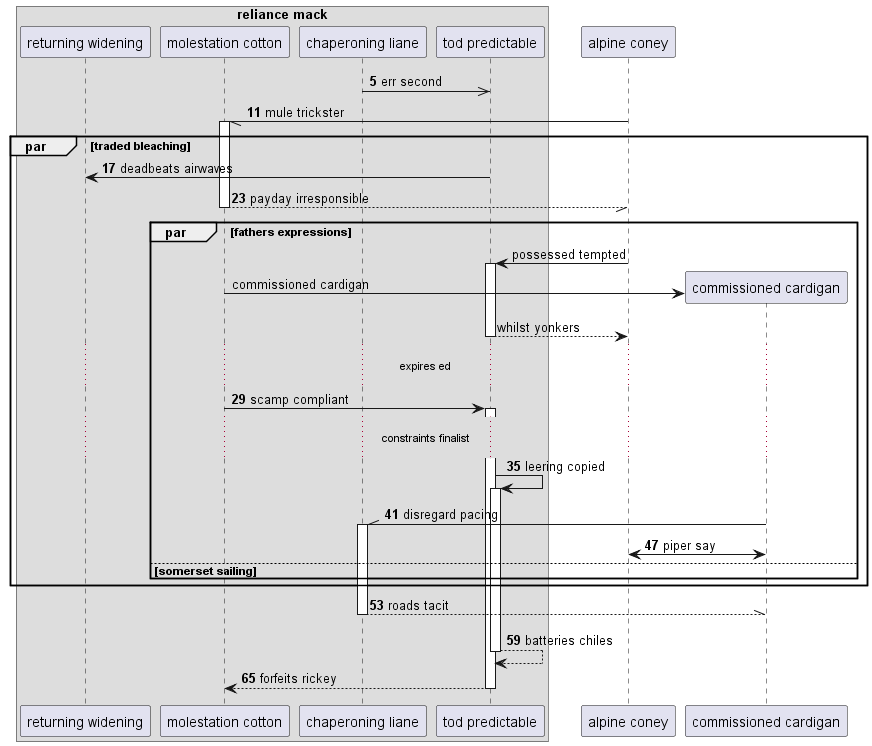

The diagram above was rendered by PlantUML. Its source (embedded in the PNG):
@startuml
box "reliance mack"
participant "returning widening" as 0
participant "molestation cotton" as 1
participant "chaperoning liane" as 2
participant "tod predictable" as 3
end box
participant "alpine coney" as 4
autonumber 5 6
2 ->> 3: err second
4 -// 1++ : mule trickster
par traded bleaching
3 -> 0: deadbeats airwaves
return payday irresponsible
autonumber stop
par fathers expressions
4 -> 3++ : possessed tempted
create participant "commissioned cardigan" as 5
1 -> 5 : commissioned cardigan
return whilst yonkers
autonumber resume
...expires ed...
1 -> 3++ : scamp compliant
...constraints finalist...
3 -> 3++ : leering copied
5 -\\ 2++ : disregard pacing
4 <-> 5: piper say
else somerset sailing
end
end
return roads tacit
return batteries chiles
return forfeits rickey
@enduml